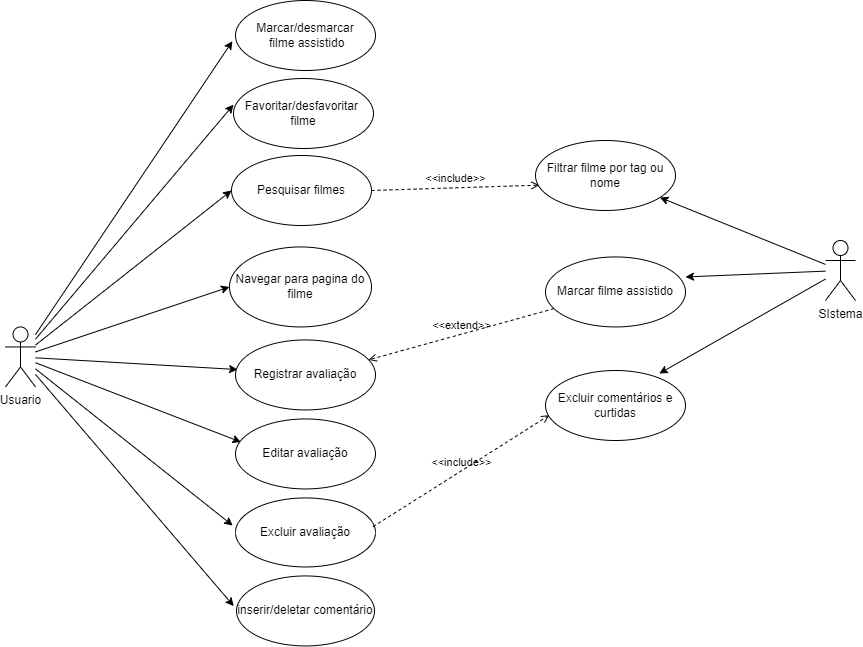

The diagram above was exported from draw.io. Its source (the exported page's mxGraphModel, read from the mxfile embedded in the PNG):
<mxGraphModel dx="1383" dy="731" grid="1" gridSize="10" guides="1" tooltips="1" connect="1" arrows="1" fold="1" page="1" pageScale="1" pageWidth="1169" pageHeight="827" math="0" shadow="0">
  <root>
    <mxCell id="0" />
    <mxCell id="1" parent="0" />
    <mxCell id="uux3g6pw5H4F5LpKvAvR-32" style="rounded=0;orthogonalLoop=1;jettySize=auto;html=1;entryX=0;entryY=0.5;entryDx=0;entryDy=0;" parent="1" source="uux3g6pw5H4F5LpKvAvR-7" target="uux3g6pw5H4F5LpKvAvR-12" edge="1">
      <mxGeometry relative="1" as="geometry">
        <mxPoint x="266" y="290.00000000000006" as="targetPoint" />
      </mxGeometry>
    </mxCell>
    <mxCell id="uux3g6pw5H4F5LpKvAvR-33" style="rounded=0;orthogonalLoop=1;jettySize=auto;html=1;entryX=0.015;entryY=0.423;entryDx=0;entryDy=0;entryPerimeter=0;" parent="1" source="uux3g6pw5H4F5LpKvAvR-7" target="uux3g6pw5H4F5LpKvAvR-13" edge="1">
      <mxGeometry relative="1" as="geometry" />
    </mxCell>
    <mxCell id="uux3g6pw5H4F5LpKvAvR-36" style="rounded=0;orthogonalLoop=1;jettySize=auto;html=1;entryX=-0.02;entryY=0.4;entryDx=0;entryDy=0;entryPerimeter=0;" parent="1" source="uux3g6pw5H4F5LpKvAvR-7" target="uux3g6pw5H4F5LpKvAvR-35" edge="1">
      <mxGeometry relative="1" as="geometry" />
    </mxCell>
    <mxCell id="uux3g6pw5H4F5LpKvAvR-40" style="rounded=0;orthogonalLoop=1;jettySize=auto;html=1;entryX=0;entryY=0.5;entryDx=0;entryDy=0;" parent="1" source="uux3g6pw5H4F5LpKvAvR-7" target="uux3g6pw5H4F5LpKvAvR-39" edge="1">
      <mxGeometry relative="1" as="geometry" />
    </mxCell>
    <mxCell id="uux3g6pw5H4F5LpKvAvR-7" value="Usuario&lt;br&gt;" style="shape=umlActor;verticalLabelPosition=bottom;verticalAlign=top;html=1;" parent="1" vertex="1">
      <mxGeometry x="30" y="326.44" width="30" height="60" as="geometry" />
    </mxCell>
    <mxCell id="uux3g6pw5H4F5LpKvAvR-10" value="Marcar/desmarcar&lt;br&gt;&amp;nbsp;filme assistido" style="ellipse;whiteSpace=wrap;html=1;" parent="1" vertex="1">
      <mxGeometry x="260" width="140" height="70" as="geometry" />
    </mxCell>
    <mxCell id="uux3g6pw5H4F5LpKvAvR-11" style="rounded=0;orthogonalLoop=1;jettySize=auto;html=1;entryX=-0.022;entryY=0.581;entryDx=0;entryDy=0;entryPerimeter=0;" parent="1" source="uux3g6pw5H4F5LpKvAvR-7" target="uux3g6pw5H4F5LpKvAvR-10" edge="1">
      <mxGeometry relative="1" as="geometry" />
    </mxCell>
    <mxCell id="uux3g6pw5H4F5LpKvAvR-12" value="Pesquisar filmes" style="ellipse;whiteSpace=wrap;html=1;" parent="1" vertex="1">
      <mxGeometry x="256" y="155" width="140" height="70" as="geometry" />
    </mxCell>
    <mxCell id="uux3g6pw5H4F5LpKvAvR-13" value="Registrar avaliação" style="ellipse;whiteSpace=wrap;html=1;" parent="1" vertex="1">
      <mxGeometry x="260" y="339.44" width="140" height="70" as="geometry" />
    </mxCell>
    <mxCell id="uux3g6pw5H4F5LpKvAvR-15" value="Favoritar/desfavoritar&amp;nbsp; filme" style="ellipse;whiteSpace=wrap;html=1;" parent="1" vertex="1">
      <mxGeometry x="258" y="78" width="140" height="70" as="geometry" />
    </mxCell>
    <mxCell id="uux3g6pw5H4F5LpKvAvR-21" value="Editar avaliação" style="ellipse;whiteSpace=wrap;html=1;" parent="1" vertex="1">
      <mxGeometry x="260" y="418.44" width="140" height="70" as="geometry" />
    </mxCell>
    <mxCell id="uux3g6pw5H4F5LpKvAvR-25" value="Marcar filme assistido" style="ellipse;whiteSpace=wrap;html=1;" parent="1" vertex="1">
      <mxGeometry x="570" y="256.44" width="140" height="70" as="geometry" />
    </mxCell>
    <mxCell id="uux3g6pw5H4F5LpKvAvR-26" value="&amp;lt;&amp;lt;extend&amp;gt;&amp;gt;" style="html=1;verticalAlign=bottom;labelBackgroundColor=none;endArrow=open;endFill=0;dashed=1;rounded=0;entryX=0.95;entryY=0.285;entryDx=0;entryDy=0;entryPerimeter=0;" parent="1" source="uux3g6pw5H4F5LpKvAvR-25" target="uux3g6pw5H4F5LpKvAvR-13" edge="1">
      <mxGeometry width="160" relative="1" as="geometry">
        <mxPoint x="520" y="320" as="sourcePoint" />
        <mxPoint x="680" y="320" as="targetPoint" />
      </mxGeometry>
    </mxCell>
    <mxCell id="uux3g6pw5H4F5LpKvAvR-27" value="SIstema" style="shape=umlActor;verticalLabelPosition=bottom;verticalAlign=top;html=1;outlineConnect=0;" parent="1" vertex="1">
      <mxGeometry x="850" y="240" width="30" height="60" as="geometry" />
    </mxCell>
    <mxCell id="uux3g6pw5H4F5LpKvAvR-30" style="rounded=0;orthogonalLoop=1;jettySize=auto;html=1;entryX=1;entryY=0.286;entryDx=0;entryDy=0;entryPerimeter=0;" parent="1" source="uux3g6pw5H4F5LpKvAvR-27" target="uux3g6pw5H4F5LpKvAvR-25" edge="1">
      <mxGeometry relative="1" as="geometry" />
    </mxCell>
    <mxCell id="uux3g6pw5H4F5LpKvAvR-31" style="rounded=0;orthogonalLoop=1;jettySize=auto;html=1;entryX=0;entryY=0.374;entryDx=0;entryDy=0;entryPerimeter=0;" parent="1" source="uux3g6pw5H4F5LpKvAvR-7" target="uux3g6pw5H4F5LpKvAvR-15" edge="1">
      <mxGeometry relative="1" as="geometry" />
    </mxCell>
    <mxCell id="uux3g6pw5H4F5LpKvAvR-34" style="rounded=0;orthogonalLoop=1;jettySize=auto;html=1;entryX=0.039;entryY=0.33;entryDx=0;entryDy=0;entryPerimeter=0;" parent="1" source="uux3g6pw5H4F5LpKvAvR-7" target="uux3g6pw5H4F5LpKvAvR-21" edge="1">
      <mxGeometry relative="1" as="geometry" />
    </mxCell>
    <mxCell id="uux3g6pw5H4F5LpKvAvR-35" value="Excluir avaliação" style="ellipse;whiteSpace=wrap;html=1;" parent="1" vertex="1">
      <mxGeometry x="260" y="497.44" width="140" height="69" as="geometry" />
    </mxCell>
    <mxCell id="uux3g6pw5H4F5LpKvAvR-37" value="inserir/deletar comentário" style="ellipse;whiteSpace=wrap;html=1;" parent="1" vertex="1">
      <mxGeometry x="261" y="575.44" width="138" height="70" as="geometry" />
    </mxCell>
    <mxCell id="uux3g6pw5H4F5LpKvAvR-38" style="rounded=0;orthogonalLoop=1;jettySize=auto;html=1;entryX=-0.02;entryY=0.431;entryDx=0;entryDy=0;entryPerimeter=0;" parent="1" source="uux3g6pw5H4F5LpKvAvR-7" target="uux3g6pw5H4F5LpKvAvR-37" edge="1">
      <mxGeometry relative="1" as="geometry" />
    </mxCell>
    <mxCell id="uux3g6pw5H4F5LpKvAvR-39" value="Navegar para pagina do filme" style="ellipse;whiteSpace=wrap;html=1;" parent="1" vertex="1">
      <mxGeometry x="254" y="246.44" width="142" height="80" as="geometry" />
    </mxCell>
    <mxCell id="uux3g6pw5H4F5LpKvAvR-41" value="&amp;lt;&amp;lt;include&amp;gt;&amp;gt;" style="html=1;verticalAlign=bottom;labelBackgroundColor=none;endArrow=open;endFill=0;dashed=1;rounded=0;exitX=0.983;exitY=0.416;exitDx=0;exitDy=0;exitPerimeter=0;entryX=0.028;entryY=0.638;entryDx=0;entryDy=0;entryPerimeter=0;" parent="1" source="uux3g6pw5H4F5LpKvAvR-35" target="uux3g6pw5H4F5LpKvAvR-42" edge="1">
      <mxGeometry width="160" relative="1" as="geometry">
        <mxPoint x="399.9999999999999" y="523.384" as="sourcePoint" />
        <mxPoint x="630" y="470" as="targetPoint" />
      </mxGeometry>
    </mxCell>
    <mxCell id="uux3g6pw5H4F5LpKvAvR-42" value="Excluir comentários e curtidas" style="ellipse;whiteSpace=wrap;html=1;" parent="1" vertex="1">
      <mxGeometry x="570" y="370" width="140" height="70" as="geometry" />
    </mxCell>
    <mxCell id="uux3g6pw5H4F5LpKvAvR-43" style="rounded=0;orthogonalLoop=1;jettySize=auto;html=1;entryX=0.813;entryY=0.043;entryDx=0;entryDy=0;entryPerimeter=0;" parent="1" source="uux3g6pw5H4F5LpKvAvR-27" target="uux3g6pw5H4F5LpKvAvR-42" edge="1">
      <mxGeometry relative="1" as="geometry" />
    </mxCell>
    <mxCell id="uux3g6pw5H4F5LpKvAvR-48" value="&amp;lt;&amp;lt;include&amp;gt;&amp;gt;" style="html=1;verticalAlign=bottom;labelBackgroundColor=none;endArrow=open;endFill=0;dashed=1;rounded=0;exitX=1;exitY=0.5;exitDx=0;exitDy=0;entryX=0.028;entryY=0.638;entryDx=0;entryDy=0;entryPerimeter=0;" parent="1" source="uux3g6pw5H4F5LpKvAvR-12" target="uux3g6pw5H4F5LpKvAvR-49" edge="1">
      <mxGeometry width="160" relative="1" as="geometry">
        <mxPoint x="400" y="225" as="sourcePoint" />
        <mxPoint x="632" y="169" as="targetPoint" />
      </mxGeometry>
    </mxCell>
    <mxCell id="uux3g6pw5H4F5LpKvAvR-49" value="Filtrar filme por tag ou nome" style="ellipse;whiteSpace=wrap;html=1;" parent="1" vertex="1">
      <mxGeometry x="560" y="140" width="140" height="70" as="geometry" />
    </mxCell>
    <mxCell id="uux3g6pw5H4F5LpKvAvR-50" style="rounded=0;orthogonalLoop=1;jettySize=auto;html=1;" parent="1" source="uux3g6pw5H4F5LpKvAvR-27" target="uux3g6pw5H4F5LpKvAvR-49" edge="1">
      <mxGeometry relative="1" as="geometry" />
    </mxCell>
  </root>
</mxGraphModel>